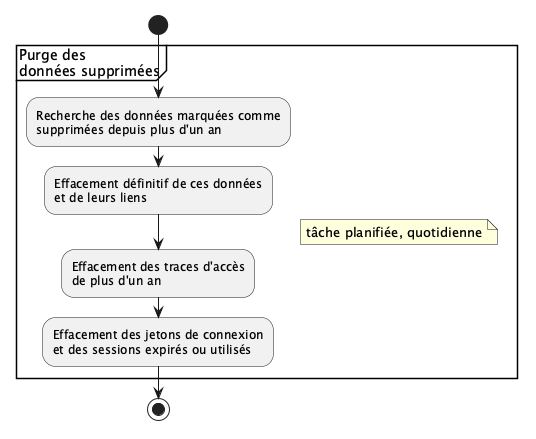

The diagram above was rendered by PlantUML. Its source (embedded in the PNG):
@startuml
start
partition "Purge des \ndonnées supprimées" {
note right
  tâche planifiée, quotidienne
end note
:Recherche des données marquées comme
supprimées depuis plus d'un an;
:Effacement définitif de ces données
et de leurs liens;
:Effacement des traces d'accès
de plus d'un an;
:Effacement des jetons de connexion
et des sessions expirés ou utilisés;
}
stop
@enduml